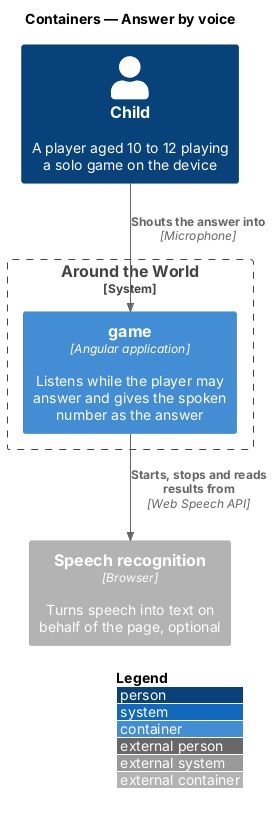

The diagram above was rendered by PlantUML. Its source (embedded in the PNG):
@startuml
!include <C4/C4_Container>
LAYOUT_WITH_LEGEND()
title Containers — Answer by voice

Person(child, "Child", "A player aged 10 to 12 playing a solo game on the device")
System_Boundary(atw, "Around the World") {
  Container(game, "game", "Angular application", "Listens while the player may answer and gives the spoken number as the answer")
}
Container_Ext(sr, "Speech recognition", "Browser", "Turns speech into text on behalf of the page, optional")
Rel(child, game, "Shouts the answer into", "Microphone")
Rel(game, sr, "Starts, stops and reads results from", "Web Speech API")
@enduml